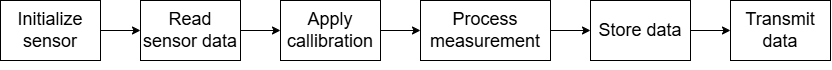

The diagram above was exported from draw.io. Its source (the exported page's mxGraphModel, read from the mxfile embedded in the PNG):
<mxGraphModel dx="2147" dy="841" grid="1" gridSize="10" guides="1" tooltips="1" connect="1" arrows="1" fold="1" page="1" pageScale="1" pageWidth="850" pageHeight="1100" math="0" shadow="0">
  <root>
    <mxCell id="0" />
    <mxCell id="1" parent="0" />
    <mxCell id="2" edge="1" parent="1" source="3" style="edgeStyle=orthogonalEdgeStyle;rounded=0;orthogonalLoop=1;jettySize=auto;html=1;" target="6" value="">
      <mxGeometry relative="1" as="geometry" />
    </mxCell>
    <mxCell id="3" parent="1" style="rounded=0;whiteSpace=wrap;html=1;fontSize=18;" value="Initialize sensor" vertex="1">
      <mxGeometry height="60" width="100" x="-30" y="520" as="geometry" />
    </mxCell>
    <mxCell id="4" edge="1" parent="1" source="3" style="edgeStyle=orthogonalEdgeStyle;rounded=0;orthogonalLoop=1;jettySize=auto;html=1;innerLoopWaypoints=1;exitX=0.5;exitY=1;exitDx=0;exitDy=0;" target="3">
      <mxGeometry relative="1" as="geometry" />
    </mxCell>
    <mxCell id="5" edge="1" parent="1" source="6" style="edgeStyle=orthogonalEdgeStyle;rounded=0;orthogonalLoop=1;jettySize=auto;html=1;" target="8" value="">
      <mxGeometry relative="1" as="geometry" />
    </mxCell>
    <mxCell id="6" parent="1" style="rounded=0;whiteSpace=wrap;html=1;fontSize=18;" value="Read sensor data" vertex="1">
      <mxGeometry height="60" width="100" x="110" y="520" as="geometry" />
    </mxCell>
    <mxCell id="7" edge="1" parent="1" source="8" style="edgeStyle=orthogonalEdgeStyle;rounded=0;orthogonalLoop=1;jettySize=auto;html=1;" target="10" value="">
      <mxGeometry relative="1" as="geometry" />
    </mxCell>
    <mxCell id="8" parent="1" style="rounded=0;whiteSpace=wrap;html=1;fontSize=18;" value="Apply callibration" vertex="1">
      <mxGeometry height="60" width="100" x="250" y="520" as="geometry" />
    </mxCell>
    <mxCell id="9" edge="1" parent="1" source="10" style="edgeStyle=orthogonalEdgeStyle;rounded=0;orthogonalLoop=1;jettySize=auto;html=1;" target="12" value="">
      <mxGeometry relative="1" as="geometry" />
    </mxCell>
    <mxCell id="10" parent="1" style="rounded=0;whiteSpace=wrap;html=1;fontSize=18;" value="Process measurement" vertex="1">
      <mxGeometry height="60" width="130" x="390" y="520" as="geometry" />
    </mxCell>
    <mxCell id="11" edge="1" parent="1" source="12" style="edgeStyle=orthogonalEdgeStyle;rounded=0;orthogonalLoop=1;jettySize=auto;html=1;" target="13" value="">
      <mxGeometry relative="1" as="geometry" />
    </mxCell>
    <mxCell id="12" parent="1" style="rounded=0;whiteSpace=wrap;html=1;fontSize=18;" value="Store data" vertex="1">
      <mxGeometry height="60" width="100" x="560" y="520" as="geometry" />
    </mxCell>
    <mxCell id="13" parent="1" style="rounded=0;whiteSpace=wrap;html=1;fontSize=18;" value="Transmit data" vertex="1">
      <mxGeometry height="60" width="100" x="700" y="520" as="geometry" />
    </mxCell>
  </root>
</mxGraphModel>